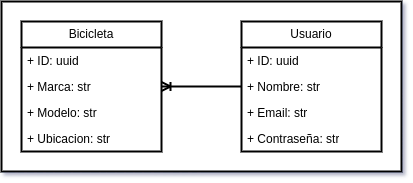

The diagram above was exported from draw.io. Its source (the exported page's mxGraphModel, read from the mxfile embedded in the PNG):
<mxGraphModel dx="1434" dy="834" grid="1" gridSize="10" guides="1" tooltips="1" connect="1" arrows="1" fold="1" page="1" pageScale="1" pageWidth="850" pageHeight="1100" math="0" shadow="0">
  <root>
    <mxCell id="0" />
    <mxCell id="1" parent="0" />
    <mxCell id="bKFw6bbivvkqvfuuhU0R-35" value="" style="rounded=0;whiteSpace=wrap;html=1;strokeWidth=2;" vertex="1" parent="1">
      <mxGeometry x="210" y="270" width="400" height="170" as="geometry" />
    </mxCell>
    <mxCell id="bKFw6bbivvkqvfuuhU0R-17" value="Bicicleta" style="swimlane;fontStyle=0;childLayout=stackLayout;horizontal=1;startSize=26;fillColor=none;horizontalStack=0;resizeParent=1;resizeParentMax=0;resizeLast=0;collapsible=1;marginBottom=0;whiteSpace=wrap;html=1;strokeWidth=2;" vertex="1" parent="1">
      <mxGeometry x="230" y="290" width="140" height="130" as="geometry">
        <mxRectangle x="230" y="290" width="90" height="30" as="alternateBounds" />
      </mxGeometry>
    </mxCell>
    <mxCell id="bKFw6bbivvkqvfuuhU0R-18" value="+ ID: uuid" style="text;strokeColor=none;fillColor=none;align=left;verticalAlign=top;spacingLeft=4;spacingRight=4;overflow=hidden;rotatable=0;points=[[0,0.5],[1,0.5]];portConstraint=eastwest;whiteSpace=wrap;html=1;strokeWidth=2;" vertex="1" parent="bKFw6bbivvkqvfuuhU0R-17">
      <mxGeometry y="26" width="140" height="26" as="geometry" />
    </mxCell>
    <mxCell id="bKFw6bbivvkqvfuuhU0R-19" value="+ Marca: str" style="text;strokeColor=none;fillColor=none;align=left;verticalAlign=top;spacingLeft=4;spacingRight=4;overflow=hidden;rotatable=0;points=[[0,0.5],[1,0.5]];portConstraint=eastwest;whiteSpace=wrap;html=1;strokeWidth=2;" vertex="1" parent="bKFw6bbivvkqvfuuhU0R-17">
      <mxGeometry y="52" width="140" height="26" as="geometry" />
    </mxCell>
    <mxCell id="bKFw6bbivvkqvfuuhU0R-20" value="+ Modelo: str" style="text;strokeColor=none;fillColor=none;align=left;verticalAlign=top;spacingLeft=4;spacingRight=4;overflow=hidden;rotatable=0;points=[[0,0.5],[1,0.5]];portConstraint=eastwest;whiteSpace=wrap;html=1;strokeWidth=2;" vertex="1" parent="bKFw6bbivvkqvfuuhU0R-17">
      <mxGeometry y="78" width="140" height="26" as="geometry" />
    </mxCell>
    <mxCell id="bKFw6bbivvkqvfuuhU0R-27" value="+ Ubicacion: str" style="text;strokeColor=none;fillColor=none;align=left;verticalAlign=top;spacingLeft=4;spacingRight=4;overflow=hidden;rotatable=0;points=[[0,0.5],[1,0.5]];portConstraint=eastwest;whiteSpace=wrap;html=1;strokeWidth=2;" vertex="1" parent="bKFw6bbivvkqvfuuhU0R-17">
      <mxGeometry y="104" width="140" height="26" as="geometry" />
    </mxCell>
    <mxCell id="bKFw6bbivvkqvfuuhU0R-28" value="Usuario" style="swimlane;fontStyle=0;childLayout=stackLayout;horizontal=1;startSize=26;fillColor=none;horizontalStack=0;resizeParent=1;resizeParentMax=0;resizeLast=0;collapsible=1;marginBottom=0;whiteSpace=wrap;html=1;strokeWidth=2;" vertex="1" parent="1">
      <mxGeometry x="450" y="290" width="140" height="130" as="geometry" />
    </mxCell>
    <mxCell id="bKFw6bbivvkqvfuuhU0R-29" value="+ ID: uuid" style="text;strokeColor=none;fillColor=none;align=left;verticalAlign=top;spacingLeft=4;spacingRight=4;overflow=hidden;rotatable=0;points=[[0,0.5],[1,0.5]];portConstraint=eastwest;whiteSpace=wrap;html=1;strokeWidth=2;" vertex="1" parent="bKFw6bbivvkqvfuuhU0R-28">
      <mxGeometry y="26" width="140" height="26" as="geometry" />
    </mxCell>
    <mxCell id="bKFw6bbivvkqvfuuhU0R-30" value="+ Nombre: str" style="text;strokeColor=none;fillColor=none;align=left;verticalAlign=top;spacingLeft=4;spacingRight=4;overflow=hidden;rotatable=0;points=[[0,0.5],[1,0.5]];portConstraint=eastwest;whiteSpace=wrap;html=1;strokeWidth=2;" vertex="1" parent="bKFw6bbivvkqvfuuhU0R-28">
      <mxGeometry y="52" width="140" height="26" as="geometry" />
    </mxCell>
    <mxCell id="bKFw6bbivvkqvfuuhU0R-31" value="+ Email: str" style="text;strokeColor=none;fillColor=none;align=left;verticalAlign=top;spacingLeft=4;spacingRight=4;overflow=hidden;rotatable=0;points=[[0,0.5],[1,0.5]];portConstraint=eastwest;whiteSpace=wrap;html=1;strokeWidth=2;" vertex="1" parent="bKFw6bbivvkqvfuuhU0R-28">
      <mxGeometry y="78" width="140" height="26" as="geometry" />
    </mxCell>
    <mxCell id="bKFw6bbivvkqvfuuhU0R-32" value="+ Contraseña: str" style="text;strokeColor=none;fillColor=none;align=left;verticalAlign=top;spacingLeft=4;spacingRight=4;overflow=hidden;rotatable=0;points=[[0,0.5],[1,0.5]];portConstraint=eastwest;whiteSpace=wrap;html=1;strokeWidth=2;" vertex="1" parent="bKFw6bbivvkqvfuuhU0R-28">
      <mxGeometry y="104" width="140" height="26" as="geometry" />
    </mxCell>
    <mxCell id="bKFw6bbivvkqvfuuhU0R-34" value="" style="edgeStyle=entityRelationEdgeStyle;fontSize=12;html=1;endArrow=ERoneToMany;rounded=0;exitX=0;exitY=0.5;exitDx=0;exitDy=0;entryX=1;entryY=0.5;entryDx=0;entryDy=0;strokeWidth=2;" edge="1" parent="1" source="bKFw6bbivvkqvfuuhU0R-30" target="bKFw6bbivvkqvfuuhU0R-19">
      <mxGeometry width="100" height="100" relative="1" as="geometry">
        <mxPoint x="425" y="230" as="sourcePoint" />
        <mxPoint x="525" y="130" as="targetPoint" />
      </mxGeometry>
    </mxCell>
  </root>
</mxGraphModel>